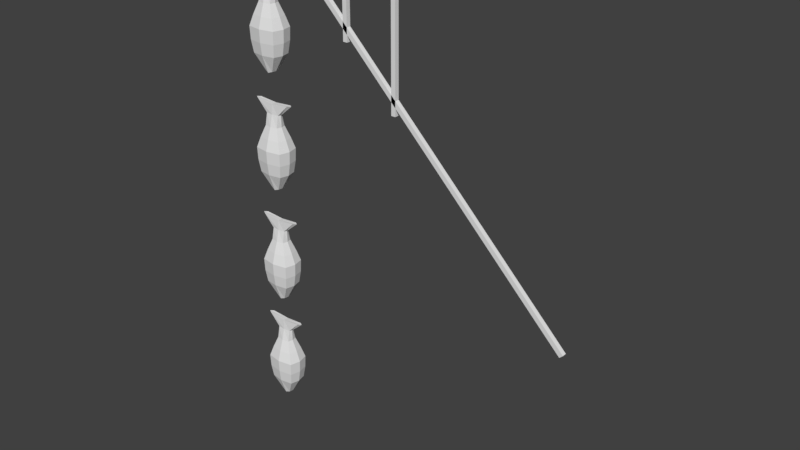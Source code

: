# Source: lp_fish_pole.blend  (saved by Blender 2.78.0; exported with 4.5.12 LTS)
import bpy
from mathutils import Matrix  # noqa: F401  (used for matrix-valued properties, if any)

bpy.ops.wm.read_factory_settings(use_empty=True)
scene = bpy.context.scene
scene.name = 'Scene'

# ---- collections
col_collection_1 = bpy.data.collections.new('Collection 1'); scene.collection.children.link(col_collection_1)

# ---- world
world_world = bpy.data.worlds.new('World'); scene.world = world_world
world_world.color = (0.05088, 0.05088, 0.05088)
world_world.use_sun_shadow = False
world_world.sun_shadow_jitter_overblur = 0.0
world_world.cycles.sampling_method = 'MANUAL'

# ---- meshes
me_cylinder_001 = bpy.data.meshes.new('Cylinder.001')
me_cylinder_001.from_pydata([(0.01267, -0.09333, 0.2397), (0.01267, -0.09333, 0.4264), (0.01267, 0.09333, 0.2397), (0.01267, 0.09333, 0.4264), (7.536, -0.09333, 0.2397), (7.536, -0.09333, 0.4264), (7.536, 0.09333, 0.2397), (7.536, 0.09333, 0.4264), (0.4768, -0.1755, -4.149), (-0.1459, -0.09561, -0.464), (0.4768, 0.1755, -4.149), (-0.1459, 0.09561, -0.464), (0.8463, -0.1755, -4.149), (1.469, -0.09561, -0.464), (0.8463, 0.1755, -4.149), (1.469, 0.09561, -0.464), (0.127, -0.3869, -3.462), (0.05351, -0.4401, -2.948), (0.1735, -0.3533, -1.962), (0.3564, -0.2152, -1.463), (0.3593, -0.1157, -0.9634), (0.3593, 0.1157, -0.9634), (0.3564, 0.2152, -1.463), (0.1735, 0.3533, -1.962), (0.05351, 0.4401, -2.948), (0.127, 0.3869, -3.462), (0.9638, 0.1157, -0.9634), (0.9667, 0.2152, -1.463), (1.15, 0.3533, -1.962), (1.27, 0.4401, -2.948), (1.196, 0.3869, -3.462), (0.9638, -0.1157, -0.9634), (0.9667, -0.2152, -1.463), (1.15, -0.3533, -1.962), (1.27, -0.4401, -2.948), (1.196, -0.3869, -3.462), (0.0334, -0.4546, -2.413), (0.0334, 0.4546, -2.413), (1.29, 0.4546, -2.413), (1.29, -0.4546, -2.413), (0.6615, 0.2169, -4.21), (0.6615, 0.1182, -0.5372), (0.6615, -0.2169, -4.21), (0.6615, -0.1182, -0.5372), (0.6615, -0.4781, -3.462), (0.6615, -0.5439, -2.948), (0.6615, -0.4366, -1.962), (0.6615, -0.2659, -1.463), (0.6615, -0.143, -0.9634), (0.6615, 0.4781, -3.462), (0.6615, 0.5439, -2.948), (0.6615, 0.4366, -1.962), (0.6615, 0.2659, -1.463), (0.6615, 0.143, -0.9634), (0.6615, 0.5619, -2.413), (0.6615, -0.5619, -2.413), (0.4447, 3.166e-08, -4.149), (-0.2862, 3.166e-08, -0.464), (0.8784, 3.166e-08, -4.149), (1.609, 3.166e-08, -0.464), (1.289, 3.166e-08, -3.462), (1.375, 3.166e-08, -2.948), (1.234, 3.166e-08, -1.962), (1.02, 3.166e-08, -1.463), (1.016, 3.166e-08, -0.9634), (0.0342, 3.166e-08, -3.462), (-0.05211, 3.166e-08, -2.948), (0.08868, 3.166e-08, -1.962), (0.3034, 3.166e-08, -1.463), (0.3068, 3.166e-08, -0.9634), (-0.07571, 3.166e-08, -2.413), (1.399, 3.166e-08, -2.413), (0.6615, 3.166e-08, -0.5372), (0.6615, 3.166e-08, -4.21), (0.4768, -0.1755, -9.119), (-0.1459, -0.09561, -5.434), (0.4768, 0.1755, -9.119), (-0.1459, 0.09561, -5.434), (0.8463, -0.1755, -9.119), (1.469, -0.09561, -5.434), (0.8463, 0.1755, -9.119), (1.469, 0.09561, -5.434), (0.127, -0.3869, -8.432), (0.05351, -0.4401, -7.919), (0.1735, -0.3533, -6.932), (0.3564, -0.2152, -6.433), (0.3593, -0.1157, -5.934), (0.3593, 0.1157, -5.934), (0.3564, 0.2152, -6.433), (0.1735, 0.3533, -6.932), (0.05351, 0.4401, -7.919), (0.127, 0.3869, -8.432), (0.9638, 0.1157, -5.934), (0.9667, 0.2152, -6.433), (1.15, 0.3533, -6.932), (1.27, 0.4401, -7.919), (1.196, 0.3869, -8.432), (0.9638, -0.1157, -5.934), (0.9667, -0.2152, -6.433), (1.15, -0.3533, -6.932), (1.27, -0.4401, -7.919), (1.196, -0.3869, -8.432), (0.0334, -0.4546, -7.383), (0.0334, 0.4546, -7.383), (1.29, 0.4546, -7.383), (1.29, -0.4546, -7.383), (0.6615, 0.2169, -9.181), (0.6615, 0.1182, -5.507), (0.6615, -0.2169, -9.181), (0.6615, -0.1182, -5.507), (0.6615, -0.4781, -8.432), (0.6615, -0.5439, -7.919), (0.6615, -0.4366, -6.932), (0.6615, -0.2659, -6.433), (0.6615, -0.143, -5.934), (0.6615, 0.4781, -8.432), (0.6615, 0.5439, -7.919), (0.6615, 0.4366, -6.932), (0.6615, 0.2659, -6.433), (0.6615, 0.143, -5.934), (0.6615, 0.5619, -7.383), (0.6615, -0.5619, -7.383), (0.4447, 3.166e-08, -9.119), (-0.2862, 3.166e-08, -5.434), (0.8784, 3.166e-08, -9.119), (1.609, 3.166e-08, -5.434), (1.289, 3.166e-08, -8.432), (1.375, 3.166e-08, -7.919), (1.234, 3.166e-08, -6.932), (1.02, 3.166e-08, -6.433), (1.016, 3.166e-08, -5.934), (0.0342, 3.166e-08, -8.432), (-0.05211, 3.166e-08, -7.919), (0.08868, 3.166e-08, -6.932), (0.3034, 3.166e-08, -6.433), (0.3068, 3.166e-08, -5.934), (-0.07571, 3.166e-08, -7.383), (1.399, 3.166e-08, -7.383), (0.6615, 3.166e-08, -5.507), (0.6615, 3.166e-08, -9.181), (0.4768, -0.1755, -14.2), (-0.1459, -0.09561, -10.51), (0.4768, 0.1755, -14.2), (-0.1459, 0.09561, -10.51), (0.8463, -0.1755, -14.2), (1.469, -0.09561, -10.51), (0.8463, 0.1755, -14.2), (1.469, 0.09561, -10.51), (0.127, -0.3869, -13.51), (0.05351, -0.4401, -13.0), (0.1735, -0.3533, -12.01), (0.3564, -0.2152, -11.51), (0.3593, -0.1157, -11.01), (0.3593, 0.1157, -11.01), (0.3564, 0.2152, -11.51), (0.1735, 0.3533, -12.01), (0.05351, 0.4401, -13.0), (0.127, 0.3869, -13.51), (0.9638, 0.1157, -11.01), (0.9667, 0.2152, -11.51), (1.15, 0.3533, -12.01), (1.27, 0.4401, -13.0), (1.196, 0.3869, -13.51), (0.9638, -0.1157, -11.01), (0.9667, -0.2152, -11.51), (1.15, -0.3533, -12.01), (1.27, -0.4401, -13.0), (1.196, -0.3869, -13.51), (0.0334, -0.4546, -12.46), (0.0334, 0.4546, -12.46), (1.29, 0.4546, -12.46), (1.29, -0.4546, -12.46), (0.6615, 0.2169, -14.26), (0.6615, 0.1182, -10.59), (0.6615, -0.2169, -14.26), (0.6615, -0.1182, -10.59), (0.6615, -0.4781, -13.51), (0.6615, -0.5439, -13.0), (0.6615, -0.4366, -12.01), (0.6615, -0.2659, -11.51), (0.6615, -0.143, -11.01), (0.6615, 0.4781, -13.51), (0.6615, 0.5439, -13.0), (0.6615, 0.4366, -12.01), (0.6615, 0.2659, -11.51), (0.6615, 0.143, -11.01), (0.6615, 0.5619, -12.46), (0.6615, -0.5619, -12.46), (0.4447, 3.166e-08, -14.2), (-0.2862, 3.166e-08, -10.51), (0.8784, 3.166e-08, -14.2), (1.609, 3.166e-08, -10.51), (1.289, 3.166e-08, -13.51), (1.375, 3.166e-08, -13.0), (1.234, 3.166e-08, -12.01), (1.02, 3.166e-08, -11.51), (1.016, 3.166e-08, -11.01), (0.0342, 3.166e-08, -13.51), (-0.05211, 3.166e-08, -13.0), (0.08868, 3.166e-08, -12.01), (0.3034, 3.166e-08, -11.51), (0.3068, 3.166e-08, -11.01), (-0.07571, 3.166e-08, -12.46), (1.399, 3.166e-08, -12.46), (0.6615, 3.166e-08, -10.59), (0.6615, 3.166e-08, -14.26), (0.4768, -0.1755, -19.01), (-0.1459, -0.09561, -15.32), (0.4768, 0.1755, -19.01), (-0.1459, 0.09561, -15.32), (0.8463, -0.1755, -19.01), (1.469, -0.09561, -15.32), (0.8463, 0.1755, -19.01), (1.469, 0.09561, -15.32), (0.127, -0.3869, -18.32), (0.05351, -0.4401, -17.8), (0.1735, -0.3533, -16.82), (0.3564, -0.2152, -16.32), (0.3593, -0.1157, -15.82), (0.3593, 0.1157, -15.82), (0.3564, 0.2152, -16.32), (0.1735, 0.3533, -16.82), (0.05351, 0.4401, -17.8), (0.127, 0.3869, -18.32), (0.9638, 0.1157, -15.82), (0.9667, 0.2152, -16.32), (1.15, 0.3533, -16.82), (1.27, 0.4401, -17.8), (1.196, 0.3869, -18.32), (0.9638, -0.1157, -15.82), (0.9667, -0.2152, -16.32), (1.15, -0.3533, -16.82), (1.27, -0.4401, -17.8), (1.196, -0.3869, -18.32), (0.0334, -0.4546, -17.27), (0.0334, 0.4546, -17.27), (1.29, 0.4546, -17.27), (1.29, -0.4546, -17.27), (0.6615, 0.2169, -19.07), (0.6615, 0.1182, -15.39), (0.6615, -0.2169, -19.07), (0.6615, -0.1182, -15.39), (0.6615, -0.4781, -18.32), (0.6615, -0.5439, -17.8), (0.6615, -0.4366, -16.82), (0.6615, -0.2659, -16.32), (0.6615, -0.143, -15.82), (0.6615, 0.4781, -18.32), (0.6615, 0.5439, -17.8), (0.6615, 0.4366, -16.82), (0.6615, 0.2659, -16.32), (0.6615, 0.143, -15.82), (0.6615, 0.5619, -17.27), (0.6615, -0.5619, -17.27), (0.4447, 3.166e-08, -19.01), (-0.2862, 3.166e-08, -15.32), (0.8784, 3.166e-08, -19.01), (1.609, 3.166e-08, -15.32), (1.289, 3.166e-08, -18.32), (1.375, 3.166e-08, -17.8), (1.234, 3.166e-08, -16.82), (1.02, 3.166e-08, -16.32), (1.016, 3.166e-08, -15.82), (0.0342, 3.166e-08, -18.32), (-0.05211, 3.166e-08, -17.8), (0.08868, 3.166e-08, -16.82), (0.3034, 3.166e-08, -16.32), (0.3068, 3.166e-08, -15.82), (-0.07571, 3.166e-08, -17.27), (1.399, 3.166e-08, -17.27), (0.6615, 3.166e-08, -15.39), (0.6615, 3.166e-08, -19.07), (14.41, -0.09333, -11.36), (14.27, -0.09333, -11.49), (14.41, 0.09333, -11.36), (14.27, 0.09333, -11.49), (1.458, -0.09333, 1.563), (1.326, -0.09333, 1.431), (1.458, 0.09333, 1.563), (1.326, 0.09333, 1.431), (4.503, -0.09333, 0.9264), (4.69, -0.09333, 0.9264), (4.503, 0.09333, 0.9264), (4.69, 0.09333, 0.9264), (4.503, -0.09333, -2.217), (4.69, -0.09333, -2.217), (4.503, 0.09333, -2.217), (4.69, 0.09333, -2.217), (6.921, 0.09333, -4.482), (6.734, 0.09333, -4.482), (6.921, -0.09333, -4.482), (6.734, -0.09333, -4.482), (6.921, 0.09333, 1.077), (6.734, 0.09333, 1.077), (6.921, -0.09333, 1.077), (6.734, -0.09333, 1.077)], [], [(0, 2, 3, 1), (2, 6, 7, 3), (6, 4, 5, 7), (4, 0, 1, 5), (2, 0, 4, 6), (7, 5, 1, 3), (69, 57, 11, 21), (53, 41, 15, 26), (64, 59, 13, 31), (48, 43, 9, 20), (73, 58, 12, 42), (72, 57, 9, 43), (42, 44, 16, 8), (44, 45, 17, 16), (55, 46, 18, 36), (46, 47, 19, 18), (47, 48, 20, 19), (58, 60, 35, 12), (60, 61, 34, 35), (71, 62, 33, 39), (62, 63, 32, 33), (63, 64, 31, 32), (40, 49, 30, 14), (49, 50, 29, 30), (54, 51, 28, 38), (51, 52, 27, 28), (52, 53, 26, 27), (56, 65, 25, 10), (65, 66, 24, 25), (70, 67, 23, 37), (67, 68, 22, 23), (68, 69, 21, 22), (66, 70, 37, 24), (50, 54, 38, 29), (61, 71, 39, 34), (45, 55, 36, 17), (34, 39, 55, 45), (24, 37, 54, 50), (22, 21, 53, 52), (23, 22, 52, 51), (37, 23, 51, 54), (25, 24, 50, 49), (10, 25, 49, 40), (32, 31, 48, 47), (33, 32, 47, 46), (39, 33, 46, 55), (35, 34, 45, 44), (12, 35, 44, 42), (59, 72, 43, 13), (56, 73, 42, 8), (31, 13, 43, 48), (21, 11, 41, 53), (10, 40, 73, 56), (15, 41, 72, 59), (29, 38, 71, 61), (17, 36, 70, 66), (19, 20, 69, 68), (18, 19, 68, 67), (36, 18, 67, 70), (16, 17, 66, 65), (8, 16, 65, 56), (27, 26, 64, 63), (28, 27, 63, 62), (38, 28, 62, 71), (30, 29, 61, 60), (14, 30, 60, 58), (41, 11, 57, 72), (40, 14, 58, 73), (26, 15, 59, 64), (20, 9, 57, 69), (135, 123, 77, 87), (119, 107, 81, 92), (130, 125, 79, 97), (114, 109, 75, 86), (139, 124, 78, 108), (138, 123, 75, 109), (108, 110, 82, 74), (110, 111, 83, 82), (121, 112, 84, 102), (112, 113, 85, 84), (113, 114, 86, 85), (124, 126, 101, 78), (126, 127, 100, 101), (137, 128, 99, 105), (128, 129, 98, 99), (129, 130, 97, 98), (106, 115, 96, 80), (115, 116, 95, 96), (120, 117, 94, 104), (117, 118, 93, 94), (118, 119, 92, 93), (122, 131, 91, 76), (131, 132, 90, 91), (136, 133, 89, 103), (133, 134, 88, 89), (134, 135, 87, 88), (132, 136, 103, 90), (116, 120, 104, 95), (127, 137, 105, 100), (111, 121, 102, 83), (100, 105, 121, 111), (90, 103, 120, 116), (88, 87, 119, 118), (89, 88, 118, 117), (103, 89, 117, 120), (91, 90, 116, 115), (76, 91, 115, 106), (98, 97, 114, 113), (99, 98, 113, 112), (105, 99, 112, 121), (101, 100, 111, 110), (78, 101, 110, 108), (125, 138, 109, 79), (122, 139, 108, 74), (97, 79, 109, 114), (87, 77, 107, 119), (76, 106, 139, 122), (81, 107, 138, 125), (95, 104, 137, 127), (83, 102, 136, 132), (85, 86, 135, 134), (84, 85, 134, 133), (102, 84, 133, 136), (82, 83, 132, 131), (74, 82, 131, 122), (93, 92, 130, 129), (94, 93, 129, 128), (104, 94, 128, 137), (96, 95, 127, 126), (80, 96, 126, 124), (107, 77, 123, 138), (106, 80, 124, 139), (92, 81, 125, 130), (86, 75, 123, 135), (201, 189, 143, 153), (185, 173, 147, 158), (196, 191, 145, 163), (180, 175, 141, 152), (205, 190, 144, 174), (204, 189, 141, 175), (174, 176, 148, 140), (176, 177, 149, 148), (187, 178, 150, 168), (178, 179, 151, 150), (179, 180, 152, 151), (190, 192, 167, 144), (192, 193, 166, 167), (203, 194, 165, 171), (194, 195, 164, 165), (195, 196, 163, 164), (172, 181, 162, 146), (181, 182, 161, 162), (186, 183, 160, 170), (183, 184, 159, 160), (184, 185, 158, 159), (188, 197, 157, 142), (197, 198, 156, 157), (202, 199, 155, 169), (199, 200, 154, 155), (200, 201, 153, 154), (198, 202, 169, 156), (182, 186, 170, 161), (193, 203, 171, 166), (177, 187, 168, 149), (166, 171, 187, 177), (156, 169, 186, 182), (154, 153, 185, 184), (155, 154, 184, 183), (169, 155, 183, 186), (157, 156, 182, 181), (142, 157, 181, 172), (164, 163, 180, 179), (165, 164, 179, 178), (171, 165, 178, 187), (167, 166, 177, 176), (144, 167, 176, 174), (191, 204, 175, 145), (188, 205, 174, 140), (163, 145, 175, 180), (153, 143, 173, 185), (142, 172, 205, 188), (147, 173, 204, 191), (161, 170, 203, 193), (149, 168, 202, 198), (151, 152, 201, 200), (150, 151, 200, 199), (168, 150, 199, 202), (148, 149, 198, 197), (140, 148, 197, 188), (159, 158, 196, 195), (160, 159, 195, 194), (170, 160, 194, 203), (162, 161, 193, 192), (146, 162, 192, 190), (173, 143, 189, 204), (172, 146, 190, 205), (158, 147, 191, 196), (152, 141, 189, 201), (267, 255, 209, 219), (251, 239, 213, 224), (262, 257, 211, 229), (246, 241, 207, 218), (271, 256, 210, 240), (270, 255, 207, 241), (240, 242, 214, 206), (242, 243, 215, 214), (253, 244, 216, 234), (244, 245, 217, 216), (245, 246, 218, 217), (256, 258, 233, 210), (258, 259, 232, 233), (269, 260, 231, 237), (260, 261, 230, 231), (261, 262, 229, 230), (238, 247, 228, 212), (247, 248, 227, 228), (252, 249, 226, 236), (249, 250, 225, 226), (250, 251, 224, 225), (254, 263, 223, 208), (263, 264, 222, 223), (268, 265, 221, 235), (265, 266, 220, 221), (266, 267, 219, 220), (264, 268, 235, 222), (248, 252, 236, 227), (259, 269, 237, 232), (243, 253, 234, 215), (232, 237, 253, 243), (222, 235, 252, 248), (220, 219, 251, 250), (221, 220, 250, 249), (235, 221, 249, 252), (223, 222, 248, 247), (208, 223, 247, 238), (230, 229, 246, 245), (231, 230, 245, 244), (237, 231, 244, 253), (233, 232, 243, 242), (210, 233, 242, 240), (257, 270, 241, 211), (254, 271, 240, 206), (229, 211, 241, 246), (219, 209, 239, 251), (208, 238, 271, 254), (213, 239, 270, 257), (227, 236, 269, 259), (215, 234, 268, 264), (217, 218, 267, 266), (216, 217, 266, 265), (234, 216, 265, 268), (214, 215, 264, 263), (206, 214, 263, 254), (225, 224, 262, 261), (226, 225, 261, 260), (236, 226, 260, 269), (228, 227, 259, 258), (212, 228, 258, 256), (239, 209, 255, 270), (238, 212, 256, 271), (224, 213, 257, 262), (218, 207, 255, 267), (272, 274, 275, 273), (278, 276, 277, 279), (274, 272, 276, 278), (276, 272, 273, 277), (279, 277, 273, 275), (274, 278, 279, 275), (295, 293, 292, 294), (293, 295, 291, 289), (282, 286, 287, 283), (280, 282, 283, 281), (286, 284, 285, 287), (288, 290, 294, 292), (293, 289, 288, 292), (284, 280, 281, 285), (287, 285, 281, 283), (289, 291, 290, 288), (291, 295, 294, 290), (282, 280, 284, 286)])
me_cylinder_001.use_remesh_preserve_volume = False
me_cylinder_001.use_remesh_preserve_attributes = False
me_cylinder_001.use_mirror_vertex_groups = False
me_cylinder_001.update()

# ---- objects
ob_cylinder_001 = bpy.data.objects.new('Cylinder.001', me_cylinder_001)

# ---- transforms, parenting, visibility, modifiers, constraints
ob_cylinder_001.location = (0.0, 0.0, 0.0)
ob_cylinder_001.lineart.crease_threshold = 0.0

# ---- collection membership
col_collection_1.objects.link(ob_cylinder_001)

# ---- scene / render settings (as saved in the file)
scene.frame_start = 1; scene.frame_end = 250; scene.frame_set(1)
scene.render.engine = 'BLENDER_EEVEE_NEXT'
scene.render.resolution_percentage = 50
scene.render.dither_intensity = 0.0
scene.cycles.use_denoising = False
scene.cycles.samples = 128
scene.cycles.sampling_pattern = 'TABULATED_SOBOL'
scene.cycles.light_sampling_threshold = 0.0
scene.cycles.use_adaptive_sampling = False
scene.cycles.use_light_tree = False
scene.cycles.blur_glossy = 0.0
scene.cycles.sample_clamp_indirect = 0.0
scene.view_settings.view_transform = 'Standard'
bpy.context.view_layer.update()

# ---- added for rendering (the .blend has no active camera and no usable light): camera, sun
cam_auto = bpy.data.cameras.new('AutoCamera')
cam_auto.lens = 50.0
cam_auto.sensor_width = 36.0
cam_auto.clip_end = 1000.0
ob_auto_camera = bpy.data.objects.new('AutoCamera', cam_auto)
scene.collection.objects.link(ob_auto_camera)
ob_auto_camera.location = (30.5158, -28.147, 10.0129)
ob_auto_camera.rotation_euler = (1.09748, -7.21219e-08, 0.694738)
scene.camera = ob_auto_camera
light_auto_sun = bpy.data.lights.new('AutoSun', 'SUN')
light_auto_sun.energy = 3.0
light_auto_sun.angle = 0.0523599
ob_auto_sun = bpy.data.objects.new('AutoSun', light_auto_sun)
scene.collection.objects.link(ob_auto_sun)
ob_auto_sun.rotation_euler = (0.872665, 0.174533, 0.523599)
bpy.context.view_layer.update()
